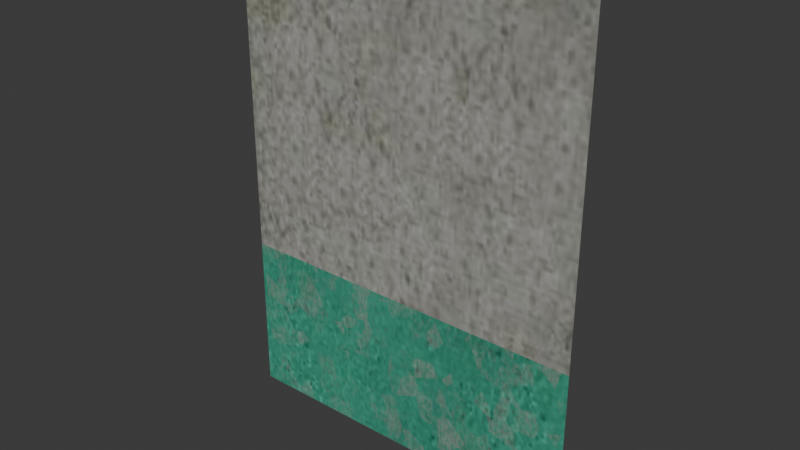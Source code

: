 # Source: wall._3x3_clear.blend  (saved by Blender 5.3.31; exported with 4.5.12 LTS)
import bpy
from mathutils import Matrix  # noqa: F401  (used for matrix-valued properties, if any)

bpy.ops.wm.read_factory_settings(use_empty=True)
scene = bpy.context.scene
scene.name = 'Scene'

# ---- collections
col_collection = bpy.data.collections.new('Collection'); scene.collection.children.link(col_collection)

# ---- images (referenced by path relative to the original .blend; pixels are not part of the script)
import os
ASSET_DIR = os.environ.get("B2B_ASSET_DIR", "")  # directory of the original .blend (textures are referenced by path, not embedded)
HERE = os.path.dirname(os.path.abspath(__file__))  # packed textures are extracted next to this script under _unpacked/

def load_image(name, relpath, width, height, colorspace="sRGB"):
    """Load a texture the original file referenced (path relative to the .blend, or extracted next to this script)."""
    p = next((c for c in (os.path.join(HERE, relpath), os.path.join(ASSET_DIR, relpath)) if relpath and os.path.exists(c)), "")
    if p:
        img = bpy.data.images.load(p, check_existing=True)
        img.name = name
    else:  # same state as the original file: an image datablock whose file is absent (Cycles renders it pink)
        img = bpy.data.images.new(name, width, height)
        img.source = "FILE"
        img.filepath = "//" + (relpath or name)
    img.colorspace_settings.name = colorspace
    return img
img_beton_new_clean_jpg_001 = load_image('beton_new_clean.jpg.001', 'beton_new_clean.jpg', 1024, 1024, 'sRGB')
img_bake = load_image('bake', '_unpacked/bake.7a8c9e0e.png', 2048, 2048, 'sRGB')
img_green_paint_jpg_001 = load_image('green_paint.jpg.001', 'green_paint.jpg', 1024, 1024, 'sRGB')

# ---- materials (node trees are filled in below, after node groups)
mat_x = bpy.data.materials.new('стена ')
mat_x_1 = bpy.data.materials.new('краска')

# ---- material node trees
mat_x.use_nodes = True; mat_x.node_tree.nodes.clear()
_N = mat_x.node_tree.nodes; _L = mat_x.node_tree.links
n0 = _N.new('ShaderNodeBsdfPrincipled'); n0.name = 'Principled BSDF'; n0.location = (219, 133)
n0.inputs[10].default_value = 0.005
n1 = _N.new('ShaderNodeOutputMaterial'); n1.name = 'Material Output'; n1.location = (1001, 575)
n1.width = 132
n2 = _N.new('ShaderNodeTexImage'); n2.name = 'Image Texture'; n2.location = (-402, 60)
n2.image = img_beton_new_clean_jpg_001
n3 = _N.new('ShaderNodeMapping'); n3.name = 'Mapping'; n3.location = (-874, 37)
n3.inputs[1].default_value = (0.1, 0.0, 0.0)
n3.inputs[2].default_value = (0.0, 0.0, 1.571)
n3.inputs[3].default_value = (1.0, 1.1, 1.0)
n4 = _N.new('ShaderNodeTexCoord'); n4.name = 'Texture Coordinate'; n4.location = (-1347, 172)
n5 = _N.new('ShaderNodeGamma'); n5.name = 'Gamma'; n5.location = (3, 74)
n5.inputs[1].default_value = 1.2
n6 = _N.new('ShaderNodeMixShader'); n6.name = 'Mix Shader.001'; n6.location = (495, 354)
n6.inputs[0].default_value = 1.0
n7 = _N.new('ShaderNodeBsdfPrincipled'); n7.name = 'Principled BSDF.002'; n7.location = (61, 1127)
n7.inputs[0].default_value = (0.0, 0.0, 0.0, 1.0)
n7.inputs[10].default_value = 0.005
n8 = _N.new('ShaderNodeTexVoronoi'); n8.name = 'Voronoi Texture'; n8.location = (-439, 847)
n8.width = 160
n8.inputs[2].default_value = 3.0
n8.inputs[4].default_value = 1.0
n8.inputs[5].default_value = 4.2
n9 = _N.new('ShaderNodeTexImage'); n9.name = 'Image Texture.002'; n9.location = (672, 758)
n9.image = img_bake
_L.new(n5.outputs[0], n0.inputs[0])
_L.new(n3.outputs[0], n2.inputs[0])
_L.new(n4.outputs[2], n3.inputs[0])
_L.new(n2.outputs[0], n5.inputs[0])
_L.new(n7.outputs[0], n6.inputs[1])
_L.new(n0.outputs[0], n6.inputs[2])
_L.new(n3.outputs[0], n8.inputs[0])
_L.new(n9.outputs[0], n1.inputs[0])
n1.is_active_output = True
mat_x_1.use_nodes = True; mat_x_1.node_tree.nodes.clear()
_N = mat_x_1.node_tree.nodes; _L = mat_x_1.node_tree.links
n0 = _N.new('ShaderNodeBsdfPrincipled'); n0.name = 'Principled BSDF'; n0.location = (221, 109)
n0.inputs[10].default_value = 0.005
n1 = _N.new('ShaderNodeOutputMaterial'); n1.name = 'Material Output'; n1.location = (1475, 324)
n2 = _N.new('ShaderNodeTexImage'); n2.name = 'Image Texture'; n2.location = (-480, 60)
n2.image = img_green_paint_jpg_001
n3 = _N.new('ShaderNodeMapping'); n3.name = 'Mapping'; n3.location = (-660, 60)
n4 = _N.new('ShaderNodeTexCoord'); n4.name = 'Texture Coordinate'; n4.location = (-1754, -23)
n5 = _N.new('ShaderNodeValue'); n5.name = 'Value'; n5.location = (-887, -237)
n5.outputs[0].default_value = 1.0
n6 = _N.new('ShaderNodeTexVoronoi'); n6.name = 'Voronoi Texture'; n6.location = (42, 383)
n6.width = 160
n6.inputs[2].default_value = 19.8
n6.inputs[3].default_value = 15.0
n6.inputs[4].default_value = 0.4786
n6.inputs[5].default_value = 5.5
n7 = _N.new('ShaderNodeGamma'); n7.name = 'Gamma'; n7.location = (-65, 42)
n7.inputs[1].default_value = 2.0
n8 = _N.new('ShaderNodeMixShader'); n8.name = 'Mix Shader'; n8.location = (611, 302)
n9 = _N.new('ShaderNodeBsdfPrincipled'); n9.name = 'Principled BSDF.001'; n9.location = (134, 932)
n9.inputs[10].default_value = 0.005
n10 = _N.new('ShaderNodeTexImage'); n10.name = 'Image Texture.001'; n10.location = (-370, 905)
n10.image = img_beton_new_clean_jpg_001
n11 = _N.new('ShaderNodeMapping'); n11.name = 'Mapping.001'; n11.location = (-618, 869)
n11.inputs[1].default_value = (1.0, 0.0, 0.0)
n11.inputs[2].default_value = (0.0, 0.0, 1.571)
n11.inputs[3].default_value = (4.0, 1.5, 1.0)
n12 = _N.new('ShaderNodeTexCoord'); n12.name = 'Texture Coordinate.001'; n12.location = (-1091, 1005)
n13 = _N.new('ShaderNodeVertexColor'); n13.name = 'Color Attribute'; n13.location = (657, 507)
n13.layer_name = 'тени'
n14 = _N.new('ShaderNodeMixShader'); n14.name = 'Mix Shader.001'; n14.location = (1010, 542)
n14.inputs[0].default_value = 1.0
n15 = _N.new('ShaderNodeGamma'); n15.name = 'Gamma.001'; n15.location = (-46, 894)
n15.inputs[1].default_value = 1.2
n16 = _N.new('ShaderNodeBsdfPrincipled'); n16.name = 'Principled BSDF.002'; n16.location = (693, 881)
n16.inputs[0].default_value = (0.0, 0.0, 0.0, 1.0)
n16.inputs[10].default_value = 0.005
n17 = _N.new('ShaderNodeTexImage'); n17.name = 'Image Texture.002'; n17.location = (1172, 855)
n17.image = img_bake
_L.new(n7.outputs[0], n0.inputs[0])
_L.new(n3.outputs[0], n2.inputs[0])
_L.new(n4.outputs[2], n3.inputs[0])
_L.new(n5.outputs[0], n3.inputs[3])
_L.new(n2.outputs[0], n7.inputs[0])
_L.new(n11.outputs[0], n10.inputs[0])
_L.new(n12.outputs[2], n11.inputs[0])
_L.new(n0.outputs[0], n8.inputs[2])
_L.new(n9.outputs[0], n8.inputs[1])
_L.new(n6.outputs[1], n8.inputs[0])
_L.new(n8.outputs[0], n14.inputs[2])
_L.new(n10.outputs[0], n15.inputs[0])
_L.new(n15.outputs[0], n9.inputs[0])
_L.new(n16.outputs[0], n14.inputs[1])
_L.new(n17.outputs[0], n1.inputs[0])
n1.is_active_output = True

# ---- world
world_world = bpy.data.worlds.new('World'); scene.world = world_world
world_world.use_nodes = True; world_world.node_tree.nodes.clear()
_N = world_world.node_tree.nodes; _L = world_world.node_tree.links
n0 = _N.new('ShaderNodeOutputWorld'); n0.name = 'World Output'; n0.location = (200, 100)
n1 = _N.new('ShaderNodeBackground'); n1.name = 'Background'; n1.location = (-200, 100)
n1.inputs[0].default_value = (0.05088, 0.05088, 0.05088, 1.0)
_L.new(n1.outputs[0], n0.inputs[0])
n0.is_active_output = True
world_world.color = (0.05088, 0.05088, 0.05088)
world_world.sun_shadow_jitter_overblur = 0.0

# ---- meshes
me_plane = bpy.data.meshes.new('Plane')
me_plane.from_pydata([(-6.0, 4.371e-08, 0.0), (6.0, 4.371e-08, 0.0), (-6.0, -4.371e-08, 4.0), (6.0, -4.371e-08, 4.0), (-6.0, -1.457e-08, 2.667), (-6.0, 1.457e-08, 1.333), (6.0, 1.457e-08, 1.333), (6.0, -1.457e-08, 2.667), (-6.0, 1.781e-08, 1.185), (-6.0, 2.105e-08, 1.037), (-6.0, 2.428e-08, 0.8889), (-6.0, 2.752e-08, 0.7407), (-6.0, 3.076e-08, 0.5926), (-6.0, 3.4e-08, 0.4444), (-6.0, 3.724e-08, 0.2963), (-6.0, 4.047e-08, 0.1481), (6.0, 4.047e-08, 0.1481), (6.0, 3.724e-08, 0.2963), (6.0, 3.4e-08, 0.4444), (6.0, 3.076e-08, 0.5926), (6.0, 2.752e-08, 0.7407), (6.0, 2.428e-08, 0.8889), (6.0, 2.105e-08, 1.037), (6.0, 1.781e-08, 1.185), (-4.667, 4.371e-08, 0.0), (-3.333, 4.371e-08, 0.0), (-2.0, 4.371e-08, 0.0), (-0.6667, 4.371e-08, 0.0), (0.6667, 4.371e-08, 0.0), (2.0, 4.371e-08, 0.0), (3.333, 4.371e-08, 0.0), (4.667, 4.371e-08, 0.0), (4.667, 1.457e-08, 1.333), (3.333, 1.457e-08, 1.333), (2.0, 1.457e-08, 1.333), (0.6667, 1.457e-08, 1.333), (-0.6667, 1.457e-08, 1.333), (-2.0, 1.457e-08, 1.333), (-3.333, 1.457e-08, 1.333), (-4.667, 1.457e-08, 1.333), (-4.815, 1.457e-08, 1.333), (-4.963, 1.457e-08, 1.333), (-5.111, 1.457e-08, 1.333), (-5.259, 1.457e-08, 1.333), (-5.407, 1.457e-08, 1.333), (-5.556, 1.457e-08, 1.333), (-5.704, 1.457e-08, 1.333), (-5.852, 1.457e-08, 1.333), (-5.852, 4.371e-08, 0.0), (-5.704, 4.371e-08, 0.0), (-5.556, 4.371e-08, 0.0), (-5.407, 4.371e-08, 0.0), (-5.259, 4.371e-08, 0.0), (-5.111, 4.371e-08, 0.0), (-4.963, 4.371e-08, 0.0), (-4.815, 4.371e-08, 0.0), (-4.519, 4.371e-08, 0.0), (-4.37, 4.371e-08, 0.0), (-4.222, 4.371e-08, 0.0), (-4.074, 4.371e-08, 0.0), (-3.926, 4.371e-08, 0.0), (-3.778, 4.371e-08, 0.0), (-3.63, 4.371e-08, 0.0), (-3.481, 4.371e-08, 0.0), (-3.481, 1.457e-08, 1.333), (-3.63, 1.457e-08, 1.333), (-3.778, 1.457e-08, 1.333), (-3.926, 1.457e-08, 1.333), (-4.074, 1.457e-08, 1.333), (-4.222, 1.457e-08, 1.333), (-4.37, 1.457e-08, 1.333), (-4.519, 1.457e-08, 1.333), (-3.185, 4.371e-08, 0.0), (-3.037, 4.371e-08, 0.0), (-2.889, 4.371e-08, 0.0), (-2.741, 4.371e-08, 0.0), (-2.593, 4.371e-08, 0.0), (-2.444, 4.371e-08, 0.0), (-2.296, 4.371e-08, 0.0), (-2.148, 4.371e-08, 0.0), (-2.148, 1.457e-08, 1.333), (-2.296, 1.457e-08, 1.333), (-2.444, 1.457e-08, 1.333), (-2.593, 1.457e-08, 1.333), (-2.741, 1.457e-08, 1.333), (-2.889, 1.457e-08, 1.333), (-3.037, 1.457e-08, 1.333), (-3.185, 1.457e-08, 1.333), (-1.852, 4.371e-08, 0.0), (-1.704, 4.371e-08, 0.0), (-1.556, 4.371e-08, 0.0), (-1.407, 4.371e-08, 0.0), (-1.259, 4.371e-08, 0.0), (-1.111, 4.371e-08, 0.0), (-0.963, 4.371e-08, 0.0), (-0.8148, 4.371e-08, 0.0), (-0.8148, 1.457e-08, 1.333), (-0.963, 1.457e-08, 1.333), (-1.111, 1.457e-08, 1.333), (-1.259, 1.457e-08, 1.333), (-1.407, 1.457e-08, 1.333), (-1.556, 1.457e-08, 1.333), (-1.704, 1.457e-08, 1.333), (-1.852, 1.457e-08, 1.333), (-0.5185, 4.371e-08, 0.0), (-0.3704, 4.371e-08, 0.0), (-0.2222, 4.371e-08, 0.0), (-0.07407, 4.371e-08, 0.0), (0.07407, 4.371e-08, 0.0), (0.2222, 4.371e-08, 0.0), (0.3704, 4.371e-08, 0.0), (0.5185, 4.371e-08, 0.0), (0.5185, 1.457e-08, 1.333), (0.3704, 1.457e-08, 1.333), (0.2222, 1.457e-08, 1.333), (0.07407, 1.457e-08, 1.333), (-0.07407, 1.457e-08, 1.333), (-0.2222, 1.457e-08, 1.333), (-0.3704, 1.457e-08, 1.333), (-0.5185, 1.457e-08, 1.333), (3.481, 4.371e-08, 0.0), (3.63, 4.371e-08, 0.0), (3.778, 4.371e-08, 0.0), (3.926, 4.371e-08, 0.0), (4.074, 4.371e-08, 0.0), (4.222, 4.371e-08, 0.0), (4.37, 4.371e-08, 0.0), (4.519, 4.371e-08, 0.0), (4.519, 1.457e-08, 1.333), (4.37, 1.457e-08, 1.333), (4.222, 1.457e-08, 1.333), (4.074, 1.457e-08, 1.333), (3.926, 1.457e-08, 1.333), (3.778, 1.457e-08, 1.333), (3.63, 1.457e-08, 1.333), (3.481, 1.457e-08, 1.333), (2.148, 4.371e-08, 0.0), (2.296, 4.371e-08, 0.0), (2.444, 4.371e-08, 0.0), (2.593, 4.371e-08, 0.0), (2.741, 4.371e-08, 0.0), (2.889, 4.371e-08, 0.0), (3.037, 4.371e-08, 0.0), (3.185, 4.371e-08, 0.0), (3.185, 1.457e-08, 1.333), (3.037, 1.457e-08, 1.333), (2.889, 1.457e-08, 1.333), (2.741, 1.457e-08, 1.333), (2.593, 1.457e-08, 1.333), (2.444, 1.457e-08, 1.333), (2.296, 1.457e-08, 1.333), (2.148, 1.457e-08, 1.333), (0.8148, 4.371e-08, 0.0), (0.963, 4.371e-08, 0.0), (1.111, 4.371e-08, 0.0), (1.259, 4.371e-08, 0.0), (1.407, 4.371e-08, 0.0), (1.556, 4.371e-08, 0.0), (1.704, 4.371e-08, 0.0), (1.852, 4.371e-08, 0.0), (1.852, 1.457e-08, 1.333), (1.704, 1.457e-08, 1.333), (1.556, 1.457e-08, 1.333), (1.407, 1.457e-08, 1.333), (1.259, 1.457e-08, 1.333), (1.111, 1.457e-08, 1.333), (0.963, 1.457e-08, 1.333), (0.8148, 1.457e-08, 1.333), (4.815, 4.371e-08, 0.0), (4.963, 4.371e-08, 0.0), (5.111, 4.371e-08, 0.0), (5.259, 4.371e-08, 0.0), (5.407, 4.371e-08, 0.0), (5.556, 4.371e-08, 0.0), (5.704, 4.371e-08, 0.0), (5.852, 4.371e-08, 0.0), (5.852, 1.457e-08, 1.333), (5.704, 1.457e-08, 1.333), (5.556, 1.457e-08, 1.333), (5.407, 1.457e-08, 1.333), (5.259, 1.457e-08, 1.333), (5.111, 1.457e-08, 1.333), (4.963, 1.457e-08, 1.333), (4.815, 1.457e-08, 1.333), (-6.0, -1.133e-08, 2.519), (-6.0, -8.095e-09, 2.37), (-6.0, -4.857e-09, 2.222), (-6.0, -1.619e-09, 2.074), (-6.0, 1.619e-09, 1.926), (-6.0, 4.857e-09, 1.778), (-6.0, 8.095e-09, 1.63), (-6.0, 1.133e-08, 1.481)], [], [(7, 3, 2, 4, 184, 185, 186, 187, 188, 189, 190, 191, 5, 47, 46, 45, 44, 43, 42, 41, 40, 39, 71, 70, 69, 68, 67, 66, 65, 64, 38, 87, 86, 85, 84, 83, 82, 81, 80, 37, 103, 102, 101, 100, 99, 98, 97, 96, 36, 119, 118, 117, 116, 115, 114, 113, 112, 35, 167, 166, 165, 164, 163, 162, 161, 160, 34, 151, 150, 149, 148, 147, 146, 145, 144, 33, 135, 134, 133, 132, 131, 130, 129, 128, 32, 183, 182, 181, 180, 179, 178, 177, 176, 6), (23, 6, 176, 177, 178, 179, 180, 181, 182, 183, 32, 128, 129, 130, 131, 132, 133, 134, 135, 33, 144, 145, 146, 147, 148, 149, 150, 151, 34, 160, 161, 162, 163, 164, 165, 166, 167, 35, 112, 113, 114, 115, 116, 117, 118, 119, 36, 96, 97, 98, 99, 100, 101, 102, 103, 37, 80, 81, 82, 83, 84, 85, 86, 87, 38, 64, 65, 66, 67, 68, 69, 70, 71, 39, 40, 41, 42, 43, 44, 45, 46, 47, 5, 8, 9, 10, 11, 12, 13, 14, 15, 0, 48, 49, 50, 51, 52, 53, 54, 55, 24, 56, 57, 58, 59, 60, 61, 62, 63, 25, 72, 73, 74, 75, 76, 77, 78, 79, 26, 88, 89, 90, 91, 92, 93, 94, 95, 27, 104, 105, 106, 107, 108, 109, 110, 111, 28, 152, 153, 154, 155, 156, 157, 158, 159, 29, 136, 137, 138, 139, 140, 141, 142, 143, 30, 120, 121, 122, 123, 124, 125, 126, 127, 31, 168, 169, 170, 171, 172, 173, 174, 175, 1, 16, 17, 18, 19, 20, 21, 22)])
me_plane.polygons.foreach_set('material_index', [0, 1])
_uv = me_plane.uv_layers.new(name='UVMap')
_uv.uv.foreach_set('vector', [1.0, 0.6667, 1.0, 1.0, 0.0, 1.0, 0.0, 0.6667, 0.0, 0.6296, 0.0, 0.5926, 0.0, 0.5556, 0.0, 0.5185, 0.0, 0.4815, 0.0, 0.4444, 0.0, 0.4074, 0.0, 0.3704, 0.0, 0.3333, 0.01235, 0.3333, 0.02469, 0.3333, 0.03704, 0.3333, 0.04938, 0.3333, 0.06173, 0.3333, 0.07407, 0.3333, 0.08642, 0.3333, 0.09877, 0.3333, 0.1111, 0.3333, 0.1235, 0.3333, 0.1358, 0.3333, 0.1481, 0.3333, 0.1605, 0.3333, 0.1728, 0.3333, 0.1852, 0.3333, 0.1975, 0.3333, 0.2099, 0.3333, 0.2222, 0.3333, 0.2346, 0.3333, 0.2469, 0.3333, 0.2593, 0.3333, 0.2716, 0.3333, 0.284, 0.3333, 0.2963, 0.3333, 0.3086, 0.3333, 0.321, 0.3333, 0.3333, 0.3333, 0.3457, 0.3333, 0.358, 0.3333, 0.3704, 0.3333, 0.3827, 0.3333, 0.3951, 0.3333, 0.4074, 0.3333, 0.4198, 0.3333, 0.4321, 0.3333, 0.4444, 0.3333, 0.4568, 0.3333, 0.4691, 0.3333, 0.4815, 0.3333, 0.4938, 0.3333, 0.5062, 0.3333, 0.5185, 0.3333, 0.5309, 0.3333, 0.5432, 0.3333, 0.5556, 0.3333, 0.5679, 0.3333, 0.5802, 0.3333, 0.5926, 0.3333, 0.6049, 0.3333, 0.6173, 0.3333, 0.6296, 0.3333, 0.642, 0.3333, 0.6543, 0.3333, 0.6667, 0.3333, 0.679, 0.3333, 0.6914, 0.3333, 0.7037, 0.3333, 0.716, 0.3333, 0.7284, 0.3333, 0.7407, 0.3333, 0.7531, 0.3333, 0.7654, 0.3333, 0.7778, 0.3333, 0.7901, 0.3333, 0.8025, 0.3333, 0.8148, 0.3333, 0.8272, 0.3333, 0.8395, 0.3333, 0.8519, 0.3333, 0.8642, 0.3333, 0.8765, 0.3333, 0.8889, 0.3333, 0.9012, 0.3333, 0.9136, 0.3333, 0.9259, 0.3333, 0.9383, 0.3333, 0.9506, 0.3333, 0.963, 0.3333, 0.9753, 0.3333, 0.9877, 0.3333, 1.0, 0.3333, 1.0, 0.2963, 1.0, 0.3333, 0.9877, 0.3333, 0.9753, 0.3333, 0.963, 0.3333, 0.9506, 0.3333, 0.9383, 0.3333, 0.9259, 0.3333, 0.9136, 0.3333, 0.9012, 0.3333, 0.8889, 0.3333, 0.8765, 0.3333, 0.8642, 0.3333, 0.8519, 0.3333, 0.8395, 0.3333, 0.8272, 0.3333, 0.8148, 0.3333, 0.8025, 0.3333, 0.7901, 0.3333, 0.7778, 0.3333, 0.7654, 0.3333, 0.7531, 0.3333, 0.7407, 0.3333, 0.7284, 0.3333, 0.716, 0.3333, 0.7037, 0.3333, 0.6914, 0.3333, 0.679, 0.3333, 0.6667, 0.3333, 0.6543, 0.3333, 0.642, 0.3333, 0.6296, 0.3333, 0.6173, 0.3333, 0.6049, 0.3333, 0.5926, 0.3333, 0.5802, 0.3333, 0.5679, 0.3333, 0.5556, 0.3333, 0.5432, 0.3333, 0.5309, 0.3333, 0.5185, 0.3333, 0.5062, 0.3333, 0.4938, 0.3333, 0.4815, 0.3333, 0.4691, 0.3333, 0.4568, 0.3333, 0.4444, 0.3333, 0.4321, 0.3333, 0.4198, 0.3333, 0.4074, 0.3333, 0.3951, 0.3333, 0.3827, 0.3333, 0.3704, 0.3333, 0.358, 0.3333, 0.3457, 0.3333, 0.3333, 0.3333, 0.321, 0.3333, 0.3086, 0.3333, 0.2963, 0.3333, 0.284, 0.3333, 0.2716, 0.3333, 0.2593, 0.3333, 0.2469, 0.3333, 0.2346, 0.3333, 0.2222, 0.3333, 0.2099, 0.3333, 0.1975, 0.3333, 0.1852, 0.3333, 0.1728, 0.3333, 0.1605, 0.3333, 0.1481, 0.3333, 0.1358, 0.3333, 0.1235, 0.3333, 0.1111, 0.3333, 0.09877, 0.3333, 0.08642, 0.3333, 0.07407, 0.3333, 0.06173, 0.3333, 0.04938, 0.3333, 0.03704, 0.3333, 0.02469, 0.3333, 0.01235, 0.3333, 0.0, 0.3333, 0.0, 0.2963, 0.0, 0.2593, 0.0, 0.2222, 0.0, 0.1852, 0.0, 0.1481, 0.0, 0.1111, 0.0, 0.07407, 0.0, 0.03704, 0.0, 0.0, 0.01235, 0.0, 0.02469, 0.0, 0.03704, 0.0, 0.04938, 0.0, 0.06173, 0.0, 0.07407, 0.0, 0.08642, 0.0, 0.09877, 0.0, 0.1111, 0.0, 0.1235, 0.0, 0.1358, 0.0, 0.1481, 0.0, 0.1605, 0.0, 0.1728, 0.0, 0.1852, 0.0, 0.1975, 0.0, 0.2099, 0.0, 0.2222, 0.0, 0.2346, 0.0, 0.2469, 0.0, 0.2593, 0.0, 0.2716, 0.0, 0.284, 0.0, 0.2963, 0.0, 0.3086, 0.0, 0.321, 0.0, 0.3333, 0.0, 0.3457, 0.0, 0.358, 0.0, 0.3704, 0.0, 0.3827, 0.0, 0.3951, 0.0, 0.4074, 0.0, 0.4198, 0.0, 0.4321, 0.0, 0.4444, 0.0, 0.4568, 0.0, 0.4691, 0.0, 0.4815, 0.0, 0.4938, 0.0, 0.5062, 0.0, 0.5185, 0.0, 0.5309, 0.0, 0.5432, 0.0, 0.5556, 0.0, 0.5679, 0.0, 0.5802, 0.0, 0.5926, 0.0, 0.6049, 0.0, 0.6173, 0.0, 0.6296, 0.0, 0.642, 0.0, 0.6543, 0.0, 0.6667, 0.0, 0.679, 0.0, 0.6914, 0.0, 0.7037, 0.0, 0.716, 0.0, 0.7284, 0.0, 0.7407, 0.0, 0.7531, 0.0, 0.7654, 0.0, 0.7778, 0.0, 0.7901, 0.0, 0.8025, 0.0, 0.8148, 0.0, 0.8272, 0.0, 0.8395, 0.0, 0.8519, 0.0, 0.8642, 0.0, 0.8765, 0.0, 0.8889, 0.0, 0.9012, 0.0, 0.9136, 0.0, 0.9259, 0.0, 0.9383, 0.0, 0.9506, 0.0, 0.963, 0.0, 0.9753, 0.0, 0.9877, 0.0, 1.0, 0.0, 1.0, 0.03704, 1.0, 0.07407, 1.0, 0.1111, 1.0, 0.1481, 1.0, 0.1852, 1.0, 0.2222, 1.0, 0.2593])
_ca = me_plane.color_attributes.new('тени', 'FLOAT_COLOR', 'POINT')
_ca.data.foreach_set('color', [0.07737, 0.07737, 0.07737, 1.0, 0.0, 0.0, 0.0, 1.0, 0.9381, 0.9381, 0.9381, 1.0, 1.0, 1.0, 1.0, 1.0, 1.0, 1.0, 1.0, 1.0, 0.6777, 0.6777, 0.6777, 1.0, 0.8098, 0.8098, 0.8098, 1.0, 0.9919, 0.9919, 0.9919, 1.0, 0.5791, 0.5791, 0.5791, 1.0, 0.5033, 0.5033, 0.5033, 1.0, 0.4241, 0.4241, 0.4241, 1.0, 0.3725, 0.3725, 0.3725, 1.0, 0.314, 0.314, 0.314, 1.0, 0.2337, 0.2337, 0.2337, 1.0, 0.1631, 0.1631, 0.1631, 1.0, 0.1021, 0.1021, 0.1021, 1.0, 0.0, 0.0, 0.0, 1.0, 0.0, 0.0, 0.0, 1.0, 0.0, 0.0, 0.0, 1.0, 0.0005097, 0.0005097, 0.0005097, 1.0, 0.1008, 0.1008, 0.1008, 1.0, 0.1776, 0.1776, 0.1776, 1.0, 0.2466, 0.2466, 0.2466, 1.0, 0.4618, 0.4618, 0.4618, 1.0, 0.4804, 0.4804, 0.4804, 1.0, 0.8455, 0.8455, 0.8455, 1.0, 1.0, 1.0, 1.0, 1.0, 0.9998, 0.9998, 0.9998, 1.0, 1.0, 1.0, 1.0, 1.0, 0.9992, 0.9992, 0.9992, 1.0, 1.0, 1.0, 1.0, 1.0, 0.6193, 0.6193, 0.6193, 1.0, 0.992, 0.992, 0.992, 1.0, 1.0, 1.0, 1.0, 1.0, 0.9629, 0.9629, 0.9629, 1.0, 0.9997, 0.9997, 0.9997, 1.0, 0.9884, 0.9884, 0.9884, 1.0, 0.991, 0.991, 0.991, 1.0, 0.9692, 0.9692, 0.9692, 1.0, 0.9451, 0.9451, 0.9451, 1.0, 0.9322, 0.9322, 0.9322, 1.0, 0.9351, 0.9351, 0.9351, 1.0, 0.9428, 0.9428, 0.9428, 1.0, 0.9459, 0.9459, 0.9459, 1.0, 0.9401, 0.9401, 0.9401, 1.0, 0.9103, 0.9103, 0.9103, 1.0, 0.8341, 0.8341, 0.8341, 1.0, 0.7362, 0.7362, 0.7362, 1.0, 0.09347, 0.09347, 0.09347, 1.0, 0.1338, 0.1338, 0.1338, 1.0, 0.1772, 0.1772, 0.1772, 1.0, 0.2208, 0.2208, 0.2208, 1.0, 0.2674, 0.2674, 0.2674, 1.0, 0.3294, 0.3294, 0.3294, 1.0, 0.4436, 0.4436, 0.4436, 1.0, 0.4743, 0.4743, 0.4743, 1.0, 0.4936, 0.4936, 0.4936, 1.0, 0.5273, 0.5273, 0.5273, 1.0, 0.5922, 0.5922, 0.5922, 1.0, 0.665, 0.665, 0.665, 1.0, 0.7244, 0.7244, 0.7244, 1.0, 0.7648, 0.7648, 0.7648, 1.0, 0.7998, 0.7998, 0.7998, 1.0, 0.8238, 0.8238, 0.8238, 1.0, 0.9648, 0.9648, 0.9648, 1.0, 0.9591, 0.9591, 0.9591, 1.0, 0.9568, 0.9568, 0.9568, 1.0, 0.9539, 0.9539, 0.9539, 1.0, 0.9523, 0.9523, 0.9523, 1.0, 0.9525, 0.9525, 0.9525, 1.0, 0.9543, 0.9543, 0.9543, 1.0, 0.9556, 0.9556, 0.9556, 1.0, 0.9203, 0.9203, 0.9203, 1.0, 0.9771, 0.9771, 0.9771, 1.0, 0.9955, 0.9955, 0.9955, 1.0, 0.9997, 0.9997, 0.9997, 1.0, 1.0, 1.0, 1.0, 1.0, 1.0, 1.0, 1.0, 1.0, 1.0, 1.0, 1.0, 1.0, 1.0, 1.0, 1.0, 1.0, 0.9925, 0.9925, 0.9925, 1.0, 0.9907, 0.9907, 0.9907, 1.0, 0.9693, 0.9693, 0.9693, 1.0, 0.9645, 0.9645, 0.9645, 1.0, 0.9661, 0.9661, 0.9661, 1.0, 0.9658, 0.9658, 0.9658, 1.0, 0.9363, 0.9363, 0.9363, 1.0, 0.9575, 0.9575, 0.9575, 1.0, 0.9995, 0.9995, 0.9995, 1.0, 0.996, 0.996, 0.996, 1.0, 0.9834, 0.9834, 0.9834, 1.0, 0.9636, 0.9636, 0.9636, 1.0, 0.9548, 0.9548, 0.9548, 1.0, 0.9654, 0.9654, 0.9654, 1.0, 0.9845, 0.9845, 0.9845, 1.0, 0.9967, 0.9967, 0.9967, 1.0, 0.9437, 0.9437, 0.9437, 1.0, 0.981, 0.981, 0.981, 1.0, 0.9851, 0.9851, 0.9851, 1.0, 0.9837, 0.9837, 0.9837, 1.0, 0.9841, 0.9841, 0.9841, 1.0, 0.986, 0.986, 0.986, 1.0, 0.9885, 0.9885, 0.9885, 1.0, 0.9902, 0.9902, 0.9902, 1.0, 1.0, 1.0, 1.0, 1.0, 1.0, 1.0, 1.0, 1.0, 1.0, 1.0, 1.0, 1.0, 1.0, 1.0, 1.0, 1.0, 1.0, 1.0, 1.0, 1.0, 1.0, 1.0, 1.0, 1.0, 1.0, 1.0, 1.0, 1.0, 1.0, 1.0, 1.0, 1.0, 1.0, 1.0, 1.0, 1.0, 1.0, 1.0, 1.0, 1.0, 1.0, 1.0, 1.0, 1.0, 1.0, 1.0, 1.0, 1.0, 1.0, 1.0, 1.0, 1.0, 1.0, 1.0, 1.0, 1.0, 1.0, 1.0, 1.0, 1.0, 0.9995, 0.9995, 0.9995, 1.0, 0.995, 0.995, 0.995, 1.0, 0.9665, 0.9665, 0.9665, 1.0, 0.9276, 0.9276, 0.9276, 1.0, 0.9006, 0.9006, 0.9006, 1.0, 0.8848, 0.8848, 0.8848, 1.0, 0.7781, 0.7781, 0.7781, 1.0, 0.6004, 0.6004, 0.6004, 1.0, 0.6021, 0.6021, 0.6021, 1.0, 0.9877, 0.9877, 0.9877, 1.0, 0.9938, 0.9938, 0.9938, 1.0, 1.0, 1.0, 1.0, 1.0, 1.0, 1.0, 1.0, 1.0, 1.0, 1.0, 1.0, 1.0, 0.9999, 0.9999, 0.9999, 1.0, 0.9999, 0.9999, 0.9999, 1.0, 0.9999, 0.9999, 0.9999, 1.0, 0.9991, 0.9991, 0.9991, 1.0, 0.9995, 0.9995, 0.9995, 1.0, 0.9998, 0.9998, 0.9998, 1.0, 1.0, 1.0, 1.0, 1.0, 1.0, 1.0, 1.0, 1.0, 1.0, 1.0, 1.0, 1.0, 1.0, 1.0, 1.0, 1.0, 1.0, 1.0, 1.0, 1.0, 0.9999, 0.9999, 0.9999, 1.0, 0.9994, 0.9994, 0.9994, 1.0, 0.9974, 0.9974, 0.9974, 1.0, 0.9923, 0.9923, 0.9923, 1.0, 0.9833, 0.9833, 0.9833, 1.0, 0.9732, 0.9732, 0.9732, 1.0, 0.9663, 0.9663, 0.9663, 1.0, 0.9635, 0.9635, 0.9635, 1.0, 1.0, 1.0, 1.0, 1.0, 1.0, 1.0, 1.0, 1.0, 1.0, 1.0, 1.0, 1.0, 1.0, 1.0, 1.0, 1.0, 1.0, 1.0, 1.0, 1.0, 1.0, 1.0, 1.0, 1.0, 0.9999, 0.9999, 0.9999, 1.0, 0.9995, 0.9995, 0.9995, 1.0, 0.9628, 0.9628, 0.9628, 1.0, 0.963, 0.963, 0.963, 1.0, 0.9634, 0.9634, 0.9634, 1.0, 0.9649, 0.9649, 0.9649, 1.0, 0.9699, 0.9699, 0.9699, 1.0, 0.9807, 0.9807, 0.9807, 1.0, 0.9918, 0.9918, 0.9918, 1.0, 0.9978, 0.9978, 0.9978, 1.0, 0.4633, 0.4633, 0.4633, 1.0, 0.3794, 0.3794, 0.3794, 1.0, 0.3329, 0.3329, 0.3329, 1.0, 0.2841, 0.2841, 0.2841, 1.0, 0.2176, 0.2176, 0.2176, 1.0, 0.13, 0.13, 0.13, 1.0, 0.03012, 0.03012, 0.03012, 1.0, 0.0006065, 0.0006065, 0.0006065, 1.0, 0.8305, 0.8305, 0.8305, 1.0, 0.9573, 0.9573, 0.9573, 1.0, 0.9853, 0.9853, 0.9853, 1.0, 0.9783, 0.9783, 0.9783, 1.0, 0.9284, 0.9284, 0.9284, 1.0, 0.9036, 0.9036, 0.9036, 1.0, 0.9427, 0.9427, 0.9427, 1.0, 0.9912, 0.9912, 0.9912, 1.0, 1.0, 1.0, 1.0, 1.0, 0.9998, 0.9998, 0.9998, 1.0, 1.0, 1.0, 1.0, 1.0, 1.0, 1.0, 1.0, 1.0, 1.0, 1.0, 1.0, 1.0, 0.9799, 0.9799, 0.9799, 1.0, 0.8017, 0.8017, 0.8017, 1.0, 0.6859, 0.6859, 0.6859, 1.0])
_ca = me_plane.color_attributes.new('Attribute', 'BYTE_COLOR', 'CORNER')
_ca.data.foreach_set('color', [1.0, 1.0, 1.0, 1.0, 1.0, 1.0, 1.0, 1.0, 1.0, 1.0, 1.0, 1.0, 1.0, 1.0, 1.0, 1.0, 1.0, 1.0, 1.0, 1.0, 1.0, 1.0, 1.0, 1.0, 1.0, 1.0, 1.0, 1.0, 1.0, 1.0, 1.0, 1.0, 1.0, 1.0, 1.0, 1.0, 1.0, 1.0, 1.0, 1.0, 1.0, 1.0, 1.0, 1.0, 1.0, 1.0, 1.0, 1.0, 1.0, 1.0, 1.0, 1.0, 1.0, 1.0, 1.0, 1.0, 1.0, 1.0, 1.0, 1.0, 1.0, 1.0, 1.0, 1.0, 1.0, 1.0, 1.0, 1.0, 1.0, 1.0, 1.0, 1.0, 1.0, 1.0, 1.0, 1.0, 1.0, 1.0, 1.0, 1.0, 1.0, 1.0, 1.0, 1.0, 1.0, 1.0, 1.0, 1.0, 1.0, 1.0, 1.0, 1.0, 1.0, 1.0, 1.0, 1.0, 1.0, 1.0, 1.0, 1.0, 1.0, 1.0, 1.0, 1.0, 1.0, 1.0, 1.0, 1.0, 1.0, 1.0, 1.0, 1.0, 1.0, 1.0, 1.0, 1.0, 1.0, 1.0, 1.0, 1.0, 1.0, 1.0, 1.0, 1.0, 1.0, 1.0, 1.0, 1.0, 1.0, 1.0, 1.0, 1.0, 1.0, 1.0, 1.0, 1.0, 1.0, 1.0, 1.0, 1.0, 1.0, 1.0, 1.0, 1.0, 1.0, 1.0, 1.0, 1.0, 1.0, 1.0, 1.0, 1.0, 1.0, 1.0, 1.0, 1.0, 1.0, 1.0, 1.0, 1.0, 1.0, 1.0, 1.0, 1.0, 1.0, 1.0, 1.0, 1.0, 1.0, 1.0, 1.0, 1.0, 1.0, 1.0, 1.0, 1.0, 1.0, 1.0, 1.0, 1.0, 1.0, 1.0, 1.0, 1.0, 1.0, 1.0, 1.0, 1.0, 1.0, 1.0, 1.0, 1.0, 1.0, 1.0, 1.0, 1.0, 1.0, 1.0, 1.0, 1.0, 1.0, 1.0, 1.0, 1.0, 1.0, 1.0, 1.0, 1.0, 1.0, 1.0, 1.0, 1.0, 1.0, 1.0, 1.0, 1.0, 1.0, 1.0, 1.0, 1.0, 1.0, 1.0, 1.0, 1.0, 1.0, 1.0, 1.0, 1.0, 1.0, 1.0, 1.0, 1.0, 1.0, 1.0, 1.0, 1.0, 1.0, 1.0, 1.0, 1.0, 1.0, 1.0, 1.0, 1.0, 1.0, 1.0, 1.0, 1.0, 1.0, 1.0, 1.0, 1.0, 1.0, 1.0, 1.0, 1.0, 1.0, 1.0, 1.0, 1.0, 1.0, 1.0, 1.0, 1.0, 1.0, 1.0, 1.0, 1.0, 1.0, 1.0, 1.0, 1.0, 1.0, 1.0, 1.0, 1.0, 1.0, 1.0, 1.0, 1.0, 1.0, 1.0, 1.0, 1.0, 1.0, 1.0, 1.0, 1.0, 1.0, 1.0, 1.0, 1.0, 1.0, 1.0, 1.0, 1.0, 1.0, 1.0, 1.0, 1.0, 1.0, 1.0, 1.0, 1.0, 1.0, 1.0, 1.0, 1.0, 1.0, 1.0, 1.0, 1.0, 1.0, 1.0, 1.0, 1.0, 1.0, 1.0, 1.0, 1.0, 1.0, 1.0, 1.0, 1.0, 1.0, 1.0, 1.0, 1.0, 1.0, 1.0, 1.0, 1.0, 1.0, 1.0, 1.0, 1.0, 1.0, 1.0, 1.0, 1.0, 1.0, 1.0, 1.0, 1.0, 1.0, 1.0, 1.0, 1.0, 1.0, 1.0, 1.0, 1.0, 1.0, 1.0, 1.0, 1.0, 1.0, 1.0, 1.0, 1.0, 1.0, 1.0, 1.0, 1.0, 1.0, 1.0, 1.0, 1.0, 1.0, 1.0, 1.0, 1.0, 1.0, 1.0, 1.0, 1.0, 1.0, 1.0, 1.0, 1.0, 1.0, 1.0, 1.0, 1.0, 1.0, 1.0, 1.0, 1.0, 1.0, 1.0, 1.0, 1.0, 1.0, 1.0, 1.0, 1.0, 1.0, 1.0, 1.0, 1.0, 1.0, 1.0, 1.0, 1.0, 1.0, 1.0, 1.0, 1.0, 1.0, 1.0, 1.0, 1.0, 1.0, 1.0, 1.0, 1.0, 1.0, 1.0, 1.0, 1.0, 1.0, 1.0, 1.0, 1.0, 1.0, 1.0, 1.0, 1.0, 1.0, 1.0, 1.0, 1.0, 1.0, 1.0, 1.0, 1.0, 1.0, 1.0, 1.0, 1.0, 1.0, 1.0, 1.0, 1.0, 1.0, 1.0, 1.0, 1.0, 1.0, 1.0, 1.0, 1.0, 1.0, 1.0, 1.0, 1.0, 1.0, 1.0, 1.0, 1.0, 1.0, 1.0, 1.0, 1.0, 1.0, 1.0, 1.0, 1.0, 1.0, 1.0, 1.0, 1.0, 1.0, 1.0, 1.0, 1.0, 1.0, 1.0, 1.0, 1.0, 1.0, 1.0, 1.0, 1.0, 1.0, 1.0, 1.0, 1.0, 1.0, 1.0, 1.0, 1.0, 1.0, 1.0, 1.0, 1.0, 1.0, 1.0, 1.0, 1.0, 1.0, 1.0, 1.0, 1.0, 1.0, 1.0, 1.0, 1.0, 1.0, 1.0, 1.0, 1.0, 1.0, 1.0, 1.0, 1.0, 1.0, 1.0, 1.0, 1.0, 1.0, 1.0, 1.0, 1.0, 1.0, 1.0, 1.0, 1.0, 1.0, 1.0, 1.0, 1.0, 1.0, 1.0, 1.0, 1.0, 1.0, 1.0, 1.0, 1.0, 1.0, 1.0, 1.0, 1.0, 1.0, 1.0, 1.0, 1.0, 1.0, 1.0, 1.0, 1.0, 1.0, 1.0, 1.0, 1.0, 1.0, 1.0, 1.0, 1.0, 1.0, 1.0, 1.0, 1.0, 1.0, 1.0, 1.0, 1.0, 1.0, 1.0, 1.0, 1.0, 1.0, 1.0, 1.0, 1.0, 1.0, 1.0, 1.0, 1.0, 1.0, 1.0, 1.0, 1.0, 1.0, 1.0, 1.0, 1.0, 1.0, 1.0, 1.0, 1.0, 1.0, 1.0, 1.0, 1.0, 1.0, 1.0, 1.0, 1.0, 1.0, 1.0, 1.0, 1.0, 1.0, 1.0, 1.0, 1.0, 1.0, 1.0, 1.0, 1.0, 1.0, 1.0, 1.0, 1.0, 1.0, 1.0, 1.0, 1.0, 1.0, 1.0, 1.0, 1.0, 1.0, 1.0, 1.0, 1.0, 1.0, 1.0, 1.0, 1.0, 1.0, 1.0, 1.0, 1.0, 1.0, 1.0, 1.0, 1.0, 1.0, 1.0, 1.0, 1.0, 1.0, 1.0, 1.0, 1.0, 1.0, 1.0, 1.0, 1.0, 1.0, 1.0, 1.0, 1.0, 1.0, 1.0, 1.0, 1.0, 1.0, 1.0, 1.0, 1.0, 1.0, 1.0, 1.0, 1.0, 1.0, 1.0, 1.0, 1.0, 1.0, 1.0, 1.0, 1.0, 1.0, 1.0, 1.0, 1.0, 1.0, 1.0, 1.0, 1.0, 1.0, 1.0, 1.0, 1.0, 1.0, 1.0, 1.0, 1.0, 1.0, 1.0, 1.0, 1.0, 1.0, 1.0, 1.0, 1.0, 1.0, 1.0, 1.0, 1.0, 1.0, 1.0, 1.0, 1.0, 1.0, 1.0, 1.0, 1.0, 1.0, 1.0, 1.0, 1.0, 1.0, 1.0, 1.0, 1.0, 1.0, 1.0, 1.0, 1.0, 1.0, 1.0, 1.0, 1.0, 1.0, 1.0, 1.0, 1.0, 1.0, 1.0, 1.0, 1.0, 1.0, 1.0, 1.0, 1.0, 1.0, 1.0, 1.0, 1.0, 1.0, 1.0, 1.0, 1.0, 1.0, 1.0, 1.0, 1.0, 1.0, 1.0, 1.0, 1.0, 1.0, 1.0, 1.0, 1.0, 1.0, 1.0, 1.0, 1.0, 1.0, 1.0, 1.0, 1.0, 1.0, 1.0, 1.0, 1.0, 1.0, 1.0, 1.0, 1.0, 1.0, 1.0, 1.0, 1.0, 1.0, 1.0, 1.0, 1.0, 1.0, 1.0, 1.0, 1.0, 1.0, 1.0, 1.0, 1.0, 1.0, 1.0, 1.0, 1.0, 1.0, 1.0, 1.0, 1.0, 1.0, 1.0, 1.0, 1.0, 1.0, 1.0, 1.0, 1.0, 1.0, 1.0, 1.0, 1.0, 1.0, 1.0, 1.0, 1.0, 1.0, 1.0, 1.0, 1.0, 1.0, 1.0, 1.0, 1.0, 1.0, 1.0, 1.0, 1.0, 1.0, 1.0, 1.0, 1.0, 1.0, 1.0, 1.0, 1.0, 1.0, 1.0, 1.0, 1.0, 1.0, 1.0, 1.0, 1.0, 1.0, 1.0, 1.0, 1.0, 1.0, 1.0, 1.0, 1.0, 1.0, 1.0, 1.0, 1.0, 1.0, 1.0, 1.0, 1.0, 1.0, 1.0, 1.0, 1.0, 1.0, 1.0, 1.0, 1.0, 1.0, 1.0, 1.0, 1.0, 1.0, 1.0, 1.0, 1.0, 1.0, 1.0, 1.0, 1.0, 1.0, 1.0, 1.0, 1.0, 1.0, 1.0, 1.0, 1.0, 1.0, 1.0, 1.0, 1.0, 1.0, 1.0, 1.0, 1.0, 1.0, 1.0, 1.0, 1.0, 1.0, 1.0, 1.0, 1.0, 1.0, 1.0, 1.0, 1.0, 1.0, 1.0, 1.0, 1.0, 1.0, 1.0, 1.0, 1.0, 1.0, 1.0, 1.0, 1.0, 1.0, 1.0, 1.0, 1.0, 1.0, 1.0, 1.0, 1.0, 1.0, 1.0, 1.0, 1.0, 1.0, 1.0, 1.0, 1.0, 1.0, 1.0, 1.0, 1.0, 1.0, 1.0, 1.0, 1.0, 1.0, 1.0, 1.0, 1.0, 1.0, 1.0, 1.0, 1.0, 1.0, 1.0, 1.0, 1.0, 1.0, 1.0, 1.0, 1.0, 1.0, 1.0, 1.0, 1.0, 1.0, 1.0, 1.0, 1.0, 1.0, 1.0, 1.0, 1.0, 1.0, 1.0, 1.0, 1.0, 1.0, 1.0, 1.0, 1.0, 1.0, 1.0, 1.0, 1.0, 1.0, 1.0, 1.0, 1.0, 1.0, 1.0, 1.0, 1.0, 1.0, 1.0, 1.0, 1.0, 1.0, 1.0, 1.0, 1.0, 1.0, 1.0, 1.0, 1.0, 1.0, 1.0, 1.0, 1.0, 1.0, 1.0, 1.0, 1.0, 1.0, 1.0, 1.0, 1.0, 1.0, 1.0, 1.0, 1.0, 1.0, 1.0, 1.0, 1.0, 1.0, 1.0, 1.0, 1.0, 1.0, 1.0, 1.0, 1.0, 1.0, 1.0, 1.0, 1.0, 1.0, 1.0, 1.0, 1.0, 1.0, 1.0, 1.0, 1.0, 1.0, 1.0, 1.0, 1.0, 1.0, 1.0, 1.0, 1.0, 1.0, 1.0, 1.0, 1.0, 1.0, 1.0, 1.0, 1.0, 1.0, 1.0, 1.0, 1.0, 1.0, 1.0, 1.0, 1.0, 1.0, 1.0, 1.0, 1.0, 1.0, 1.0, 1.0, 1.0, 1.0, 1.0, 1.0, 1.0, 1.0, 1.0, 1.0, 1.0, 1.0, 1.0, 1.0, 1.0, 1.0, 1.0, 1.0, 1.0, 1.0, 1.0, 1.0, 1.0])
me_plane.materials.append(mat_x)
me_plane.materials.append(mat_x_1)
me_plane.materials.append(None)
me_plane.update()

# ---- objects
ob_plane = bpy.data.objects.new('Plane', me_plane)

# ---- transforms, parenting, visibility, modifiers, constraints
ob_plane.location = (0.0, 0.0, 0.0)
ob_plane.scale = (0.25, 1.0, 1.0)

# ---- collection membership
col_collection.objects.link(ob_plane)

# ---- scene / render settings (as saved in the file)
scene.frame_start = 1; scene.frame_end = 250; scene.frame_set(1)
scene.render.engine = 'CYCLES'
scene.render.bake_bias = 0.0
scene.render.bake_samples = 0
scene.render.compositor_device = 'GPU'
scene.cycles.bake_type = 'DIFFUSE'
scene.eevee.use_volume_custom_range = False
scene.eevee.fast_gi_thickness_near = 0.1
scene.eevee.fast_gi_thickness_far = 0.0
scene.eevee.ray_tracing_options.screen_trace_thickness = 0.1
bpy.context.view_layer.update()

# ---- added for rendering (the .blend has no active camera and no usable light): camera, sun
cam_auto = bpy.data.cameras.new('AutoCamera')
cam_auto.lens = 50.0
cam_auto.sensor_width = 36.0
cam_auto.clip_end = 1000.0
ob_auto_camera = bpy.data.objects.new('AutoCamera', cam_auto)
scene.collection.objects.link(ob_auto_camera)
ob_auto_camera.location = (4.62612, -5.55135, 5.7009)
ob_auto_camera.rotation_euler = (1.09748, -7.21219e-08, 0.694738)
scene.camera = ob_auto_camera
light_auto_sun = bpy.data.lights.new('AutoSun', 'SUN')
light_auto_sun.energy = 3.0
light_auto_sun.angle = 0.0523599
ob_auto_sun = bpy.data.objects.new('AutoSun', light_auto_sun)
scene.collection.objects.link(ob_auto_sun)
ob_auto_sun.rotation_euler = (0.872665, 0.174533, 0.523599)
bpy.context.view_layer.update()

